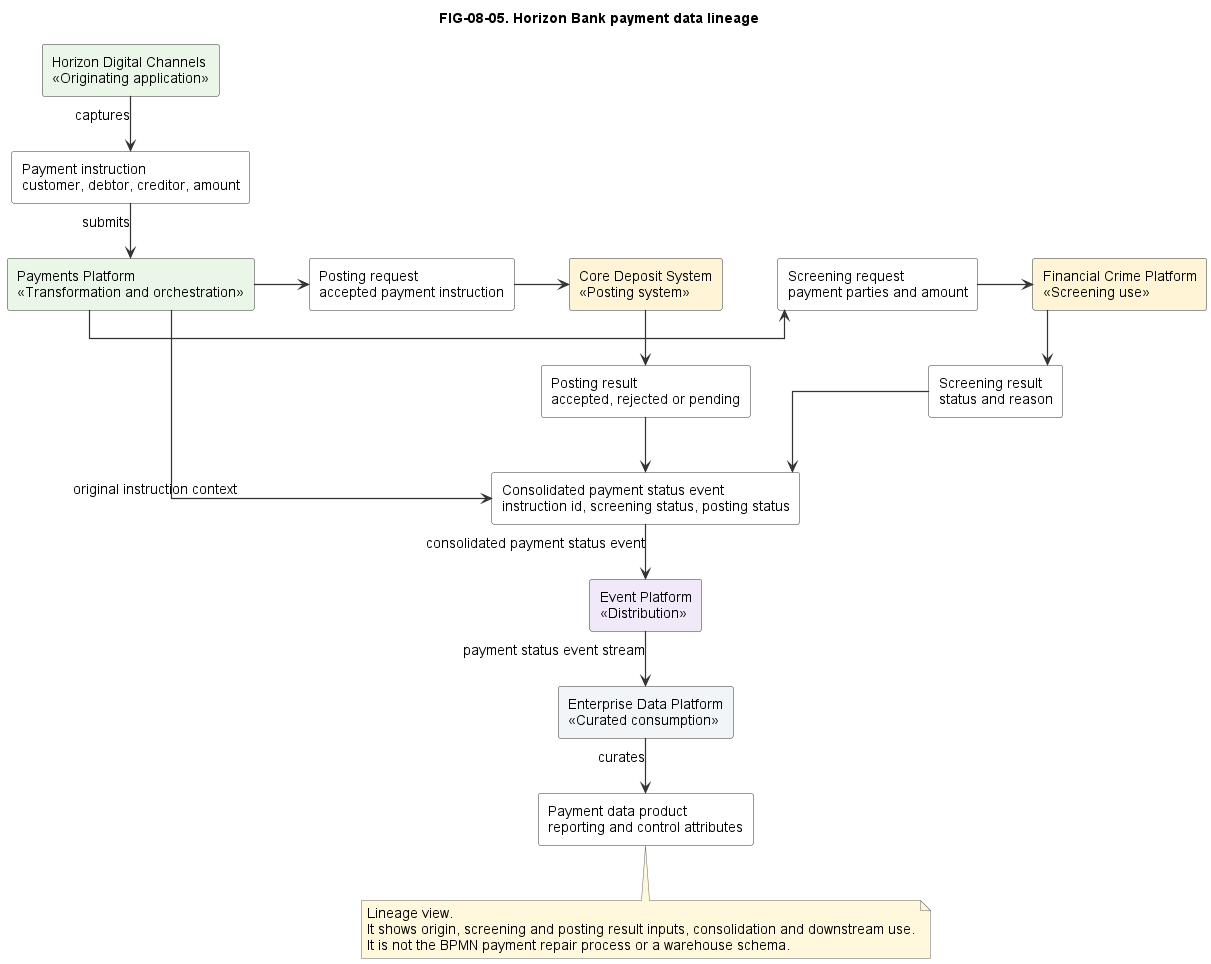

The diagram above was rendered by PlantUML. Its source (embedded in the PNG):
@startuml
!include ../../styles/plantuml-theme.puml

top to bottom direction
title FIG-08-05. Horizon Bank payment data lineage

skinparam linetype ortho
skinparam nodesep 55
skinparam ranksep 55

rectangle "Horizon Digital Channels\n<<Originating application>>" as Digital #EAF6E8
rectangle "Payment instruction\ncustomer, debtor, creditor, amount" as Instruction #FFFFFF
rectangle "Payments Platform\n<<Transformation and orchestration>>" as Payments #EAF6E8
rectangle "Financial Crime Platform\n<<Screening use>>" as FinancialCrime #FFF4D6
rectangle "Core Deposit System\n<<Posting system>>" as Core #FFF4D6
rectangle "Screening request\npayment parties and amount" as ScreeningRequest #FFFFFF
rectangle "Screening result\nstatus and reason" as ScreeningResult #FFFFFF
rectangle "Posting request\naccepted payment instruction" as PostingRequest #FFFFFF
rectangle "Posting result\naccepted, rejected or pending" as Posting #FFFFFF
rectangle "Consolidated payment status event\ninstruction id, screening status, posting status" as Consolidated #FFFFFF
rectangle "Event Platform\n<<Distribution>>" as EventPlatform #F1E8FA
rectangle "Enterprise Data Platform\n<<Curated consumption>>" as DataPlatform #F2F5F7
rectangle "Payment data product\nreporting and control attributes" as DataProduct #FFFFFF

Digital --> Instruction : captures
Instruction --> Payments : submits
Payments -right-> ScreeningRequest
ScreeningRequest -right-> FinancialCrime
FinancialCrime -down-> ScreeningResult
Payments -right-> PostingRequest
PostingRequest -right-> Core
Core --> Posting
Payments --> Consolidated : original instruction context
ScreeningResult --> Consolidated
Posting --> Consolidated
Consolidated --> EventPlatform : consolidated payment status event
EventPlatform --> DataPlatform : payment status event stream
DataPlatform --> DataProduct : curates

note bottom
  Lineage view.
  It shows origin, screening and posting result inputs, consolidation and downstream use.
  It is not the BPMN payment repair process or a warehouse schema.
end note
@enduml